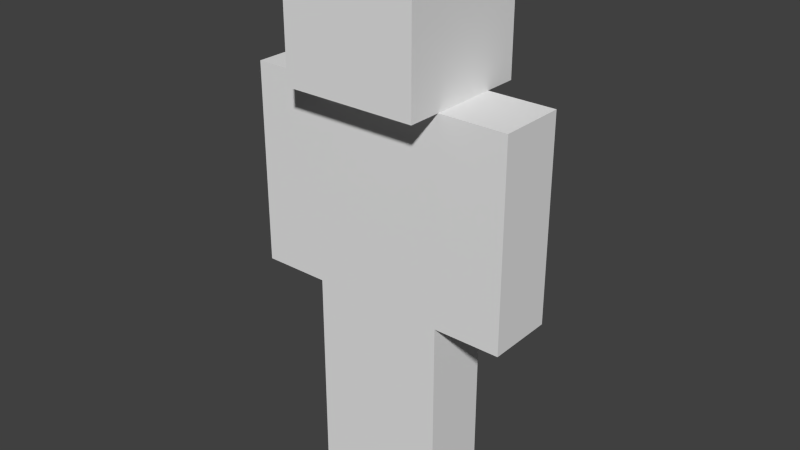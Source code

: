 # Source: biped.blend  (saved by Blender 2.67.0; exported with 4.5.12 LTS)
import bpy
from mathutils import Matrix  # noqa: F401  (used for matrix-valued properties, if any)

bpy.ops.wm.read_factory_settings(use_empty=True)
scene = bpy.context.scene
scene.name = 'Scene'

# ---- collections
col_collection_1 = bpy.data.collections.new('Collection 1'); scene.collection.children.link(col_collection_1)

# ---- world
world_world = bpy.data.worlds.new('World'); scene.world = world_world
world_world.color = (0.05088, 0.05088, 0.05088)
world_world.use_sun_shadow = False
world_world.sun_shadow_jitter_overblur = 0.0
world_world.cycles.sampling_method = 'MANUAL'
world_world.cycles.sample_map_resolution = 256

# ---- meshes
me_rightleg = bpy.data.meshes.new('RightLeg')
me_rightleg.from_pydata([(-1.0, -1.0, -1.0), (-1.0, 1.0, -1.0), (1.0, 1.0, -1.0), (1.0, -1.0, -1.0), (-1.0, -1.0, 1.0), (-1.0, 1.0, 1.0), (1.0, 1.0, 1.0), (1.0, -1.0, 1.0)], [], [(4, 5, 1, 0), (5, 6, 2, 1), (6, 7, 3, 2), (7, 4, 0, 3), (0, 1, 2, 3), (7, 6, 5, 4)])
_uv = me_rightleg.uv_layers.new(name='UVMap')
_uv.uv.foreach_set('vector', [0.625, 0.377, 0.5625, 0.377, 0.5625, 0.001953, 0.625, 0.001953, 0.5625, 0.375, 0.5, 0.375, 0.5, 0.0, 0.5625, 0.0, 0.75, 0.377, 0.6875, 0.377, 0.6875, 0.001953, 0.75, 0.001953, 0.6875, 0.377, 0.625, 0.377, 0.625, 0.001953, 0.6875, 0.001953, 0.6875, 0.502, 0.6875, 0.377, 0.75, 0.377, 0.75, 0.502, 0.6875, 0.377, 0.6875, 0.502, 0.625, 0.502, 0.625, 0.377])
me_rightleg.use_remesh_preserve_volume = False
me_rightleg.use_remesh_preserve_attributes = False
me_rightleg.use_mirror_vertex_groups = False
me_rightleg.update()
me_leftleg = bpy.data.meshes.new('LeftLeg')
me_leftleg.from_pydata([(-1.0, -1.0, -1.0), (-1.0, 1.0, -1.0), (1.0, 1.0, -1.0), (1.0, -1.0, -1.0), (-1.0, -1.0, 1.0), (-1.0, 1.0, 1.0), (1.0, 1.0, 1.0), (1.0, -1.0, 1.0)], [], [(4, 5, 1, 0), (5, 6, 2, 1), (6, 7, 3, 2), (7, 4, 0, 3), (0, 1, 2, 3), (7, 6, 5, 4)])
_uv = me_leftleg.uv_layers.new(name='UVMap')
_uv.uv.foreach_set('vector', [0.875, 0.377, 0.8125, 0.377, 0.8125, 0.001953, 0.875, 0.001953, 0.8125, 0.375, 0.75, 0.375, 0.75, 0.0, 0.8125, 0.0, 1.0, 0.377, 0.9375, 0.377, 0.9375, 0.001953, 1.0, 0.001953, 0.9375, 0.377, 0.875, 0.377, 0.875, 0.001953, 0.9375, 0.001953, 0.9375, 0.502, 0.9375, 0.377, 1.0, 0.377, 1.0, 0.502, 0.9375, 0.377, 0.9375, 0.502, 0.875, 0.502, 0.875, 0.377])
me_leftleg.use_remesh_preserve_volume = False
me_leftleg.use_remesh_preserve_attributes = False
me_leftleg.use_mirror_vertex_groups = False
me_leftleg.update()
me_leftarm = bpy.data.meshes.new('LeftArm')
me_leftarm.from_pydata([(-1.0, -1.0, -1.0), (-1.0, 1.0, -1.0), (1.0, 1.0, -1.0), (1.0, -1.0, -1.0), (-1.0, -1.0, 1.0), (-1.0, 1.0, 1.0), (1.0, 1.0, 1.0), (1.0, -1.0, 1.0)], [], [(4, 5, 1, 0), (5, 6, 2, 1), (6, 7, 3, 2), (7, 4, 0, 3), (0, 1, 2, 3), (7, 6, 5, 4)])
_uv = me_leftarm.uv_layers.new(name='UVMap')
_uv.uv.foreach_set('vector', [0.875, 0.877, 0.8125, 0.877, 0.8125, 0.502, 0.875, 0.502, 0.8125, 0.875, 0.75, 0.875, 0.75, 0.5, 0.8125, 0.5, 1.0, 0.877, 0.9375, 0.877, 0.9375, 0.502, 1.0, 0.502, 0.9375, 0.877, 0.875, 0.877, 0.875, 0.502, 0.9375, 0.502, 0.9375, 1.002, 0.9375, 0.877, 1.0, 0.877, 1.0, 1.002, 0.9375, 0.877, 0.9375, 1.002, 0.875, 1.002, 0.875, 0.877])
me_leftarm.use_remesh_preserve_volume = False
me_leftarm.use_remesh_preserve_attributes = False
me_leftarm.use_mirror_vertex_groups = False
me_leftarm.update()
me_rightarm = bpy.data.meshes.new('RightArm')
me_rightarm.from_pydata([(-1.0, -1.0, -1.0), (-1.0, 1.0, -1.0), (1.0, 1.0, -1.0), (1.0, -1.0, -1.0), (-1.0, -1.0, 1.0), (-1.0, 1.0, 1.0), (1.0, 1.0, 1.0), (1.0, -1.0, 1.0)], [], [(4, 5, 1, 0), (5, 6, 2, 1), (6, 7, 3, 2), (7, 4, 0, 3), (0, 1, 2, 3), (7, 6, 5, 4)])
_uv = me_rightarm.uv_layers.new(name='UVMap')
_uv.uv.foreach_set('vector', [0.625, 0.877, 0.5625, 0.877, 0.5625, 0.502, 0.625, 0.502, 0.5625, 0.875, 0.5, 0.875, 0.5, 0.5, 0.5625, 0.5, 0.75, 0.877, 0.6875, 0.877, 0.6875, 0.502, 0.75, 0.502, 0.6875, 0.877, 0.625, 0.877, 0.625, 0.502, 0.6875, 0.502, 0.6875, 1.002, 0.6875, 0.877, 0.75, 0.877, 0.75, 1.002, 0.6875, 0.877, 0.6875, 1.002, 0.625, 1.002, 0.625, 0.877])
me_rightarm.use_remesh_preserve_volume = False
me_rightarm.use_remesh_preserve_attributes = False
me_rightarm.use_mirror_vertex_groups = False
me_rightarm.update()
me_body = bpy.data.meshes.new('Body')
me_body.from_pydata([(-1.0, -1.0, -1.0), (-1.0, 1.0, -1.0), (1.0, 1.0, -1.0), (1.0, -1.0, -1.0), (-1.0, -1.0, 1.0), (-1.0, 1.0, 1.0), (1.0, 1.0, 1.0), (1.0, -1.0, 1.0)], [], [(4, 5, 1, 0), (5, 6, 2, 1), (6, 7, 3, 2), (7, 4, 0, 3), (0, 1, 2, 3), (7, 6, 5, 4)])
_uv = me_body.uv_layers.new(name='UVMap')
_uv.uv.foreach_set('vector', [0.1875, 0.375, 0.125, 0.375, 0.125, 0.0, 0.1875, 0.0, 0.125, 0.375, 0.0, 0.375, 0.0, 0.0, 0.125, 0.0, 0.375, 0.375, 0.3125, 0.375, 0.3125, 3.743e-05, 0.375, 3.743e-05, 0.3125, 0.375, 0.1875, 0.375, 0.1875, 0.0, 0.3125, 0.0, 0.3125, 0.5, 0.3125, 0.375, 0.4375, 0.375, 0.4375, 0.5, 0.3125, 0.375, 0.3125, 0.5, 0.1875, 0.5, 0.1875, 0.375])
me_body.use_remesh_preserve_volume = False
me_body.use_remesh_preserve_attributes = False
me_body.use_mirror_vertex_groups = False
me_body.update()
me_head = bpy.data.meshes.new('Head')
me_head.from_pydata([(-1.0, -1.0, -1.0), (-1.0, 1.0, -1.0), (1.0, 1.0, -1.0), (1.0, -1.0, -1.0), (-1.0, -1.0, 1.0), (-1.0, 1.0, 1.0), (1.0, 1.0, 1.0), (1.0, -1.0, 1.0)], [], [(4, 5, 1, 0), (5, 6, 2, 1), (6, 7, 3, 2), (7, 4, 0, 3), (0, 1, 2, 3), (7, 6, 5, 4)])
_uv = me_head.uv_layers.new(name='UVMap')
_uv.uv.foreach_set('vector', [0.25, 0.75, 0.125, 0.75, 0.125, 0.5, 0.25, 0.5, 0.125, 0.75, 0.0, 0.75, 0.0, 0.5, 0.125, 0.5, 0.5, 0.75, 0.375, 0.75, 0.375, 0.5, 0.5, 0.5, 0.375, 0.75, 0.25, 0.75, 0.25, 0.5, 0.375, 0.5, 0.375, 1.0, 0.375, 0.75, 0.5, 0.75, 0.5, 1.0, 0.375, 0.75, 0.375, 1.0, 0.25, 1.0, 0.25, 0.75])
me_head.use_remesh_preserve_volume = False
me_head.use_remesh_preserve_attributes = False
me_head.use_mirror_vertex_groups = False
me_head.update()

# ---- objects
ob_rightleg = bpy.data.objects.new('RightLeg', me_rightleg)
ob_leftleg = bpy.data.objects.new('LeftLeg', me_leftleg)
ob_leftarm = bpy.data.objects.new('LeftArm', me_leftarm)
ob_rightarm = bpy.data.objects.new('RightArm', me_rightarm)
ob_body = bpy.data.objects.new('Body', me_body)
ob_head = bpy.data.objects.new('Head', me_head)

# ---- transforms, parenting, visibility, modifiers, constraints
ob_rightleg.location = (-0.12, 0.0, 0.36)
ob_rightleg.scale = (0.12, 0.12, 0.36)
ob_rightleg.lineart.crease_threshold = 0.0
ob_leftleg.location = (0.12, 0.0, 0.36)
ob_leftleg.scale = (0.12, 0.12, 0.36)
ob_leftleg.lineart.crease_threshold = 0.0
ob_leftarm.location = (0.36, 0.0, 1.08)
ob_leftarm.scale = (0.12, 0.12, 0.36)
ob_leftarm.lineart.crease_threshold = 0.0
ob_rightarm.location = (-0.36, 0.0, 1.08)
ob_rightarm.scale = (0.12, 0.12, 0.36)
ob_rightarm.lineart.crease_threshold = 0.0
ob_body.location = (0.0, 0.0, 1.08)
ob_body.scale = (0.24, 0.12, 0.36)
ob_body.lineart.crease_threshold = 0.0
ob_head.location = (0.0, 0.0, 1.68)
ob_head.scale = (0.24, 0.24, 0.24)
ob_head.lineart.crease_threshold = 0.0

# ---- collection membership
col_collection_1.objects.link(ob_rightleg)
col_collection_1.objects.link(ob_leftleg)
col_collection_1.objects.link(ob_leftarm)
col_collection_1.objects.link(ob_rightarm)
col_collection_1.objects.link(ob_body)
col_collection_1.objects.link(ob_head)

# ---- scene / render settings (as saved in the file)
scene.frame_start = 1; scene.frame_end = 250; scene.frame_set(1)
scene.render.engine = 'BLENDER_EEVEE_NEXT'
scene.render.image_settings.color_mode = 'RGB'
scene.render.image_settings.compression = 90
scene.render.resolution_percentage = 50
scene.render.dither_intensity = 0.0
scene.cycles.use_denoising = False
scene.cycles.samples = 10
scene.cycles.sampling_pattern = 'TABULATED_SOBOL'
scene.cycles.light_sampling_threshold = 0.0
scene.cycles.use_adaptive_sampling = False
scene.cycles.use_light_tree = False
scene.cycles.blur_glossy = 0.0
scene.cycles.volume_bounces = 1
scene.cycles.pixel_filter_type = 'GAUSSIAN'
scene.cycles.sample_clamp_indirect = 0.0
scene.view_settings.view_transform = 'Standard'
bpy.context.view_layer.update()

# ---- added for rendering (the .blend has no active camera and no usable light): camera, sun
cam_auto = bpy.data.cameras.new('AutoCamera')
cam_auto.lens = 50.0
cam_auto.sensor_width = 36.0
cam_auto.clip_end = 1000.0
ob_auto_camera = bpy.data.objects.new('AutoCamera', cam_auto)
scene.collection.objects.link(ob_auto_camera)
ob_auto_camera.location = (2.03516, -2.44219, 2.58813)
ob_auto_camera.rotation_euler = (1.09748, -7.21219e-08, 0.694738)
scene.camera = ob_auto_camera
light_auto_sun = bpy.data.lights.new('AutoSun', 'SUN')
light_auto_sun.energy = 3.0
light_auto_sun.angle = 0.0523599
ob_auto_sun = bpy.data.objects.new('AutoSun', light_auto_sun)
scene.collection.objects.link(ob_auto_sun)
ob_auto_sun.rotation_euler = (0.872665, 0.174533, 0.523599)
bpy.context.view_layer.update()
